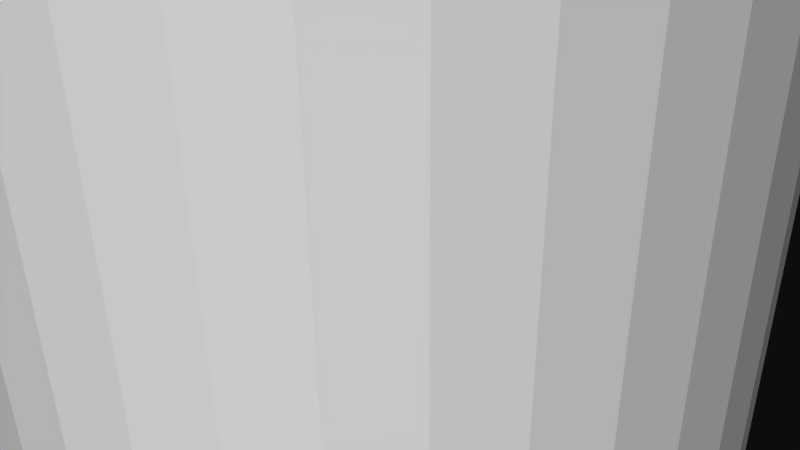 # Source: 12215.blend  (saved by Blender 2.72.0; exported with 4.5.12 LTS)
import bpy
from mathutils import Matrix  # noqa: F401  (used for matrix-valued properties, if any)

bpy.ops.wm.read_factory_settings(use_empty=True)
scene = bpy.context.scene
scene.name = 'Scene'

# ---- collections
col_collection_1 = bpy.data.collections.new('Collection 1'); scene.collection.children.link(col_collection_1)

# ---- materials (node trees are filled in below, after node groups)
mat_material = bpy.data.materials.new('Material')
mat_material.alpha_threshold = 0.0
mat_material.use_transparent_shadow = False
mat_material.diffuse_color = (1.0, 1.0, 1.0, 1.0)
mat_material.specular_color = (0.902, 0.902, 0.902)
mat_material.roughness = 0.5

# ---- material node trees

# ---- world
world_world = bpy.data.worlds.new('World'); scene.world = world_world
world_world.color = (0.05088, 0.05088, 0.05088)
world_world.use_sun_shadow = False
world_world.sun_shadow_jitter_overblur = 0.0
world_world.cycles.sampling_method = 'MANUAL'
world_world.cycles.sample_map_resolution = 256

# ---- cameras
cam_camera = bpy.data.cameras.new('Camera')
cam_camera.clip_end = 100.0
cam_camera.lens = 35.0
cam_camera.sensor_width = 32.0
cam_camera.sensor_height = 18.0
cam_camera.ortho_scale = 7.314
cam_camera.dof.focus_distance = 0.0
cam_camera.dof.aperture_fstop = 128.0

# ---- meshes
me_rob_12215 = bpy.data.meshes.new('ROB-12215')
me_rob_12215.from_pydata([(0.3231, 127.0, 3.796), (0.4039, 127.0, 4.745), (0.96, 127.0, 3.687), (1.2, 127.0, 4.609), (1.569, 127.0, 3.472), (1.962, 127.0, 4.34), (2.134, 127.0, 3.157), (2.667, 127.0, 3.946), (2.636, 127.0, 2.751), (3.295, 127.0, 3.438), (3.063, 127.0, 2.266), (3.829, 127.0, 2.832), (3.402, 127.0, 1.715), (4.253, 127.0, 2.144), (3.643, 127.0, 1.116), (4.554, 127.0, 1.395), (3.779, 127.0, 0.4839), (4.724, 127.0, 0.6049), (3.807, 127.0, -0.1617), (4.758, 127.0, -0.2021), (3.724, 127.0, -0.8027), (4.656, 127.0, -1.003), (3.535, 127.0, -1.421), (4.419, 127.0, -1.776), (3.244, 127.0, -1.998), (4.055, 127.0, -2.497), (2.86, 127.0, -2.517), (3.575, 127.0, -3.146), (2.394, 127.0, -2.964), (2.992, 127.0, -3.705), (1.858, 127.0, -3.326), (2.323, 127.0, -4.158), (1.269, 127.0, -3.592), (1.587, 127.0, -4.49), (0.6439, 127.0, -3.755), (0.8049, 127.0, -4.694), (-4.768e-07, 127.0, -3.81), (-4.768e-07, 127.0, -4.763), (-0.6439, 127.0, -3.755), (-0.8049, 127.0, -4.694), (-1.269, 127.0, -3.592), (-1.587, 127.0, -4.49), (-1.858, 127.0, -3.326), (-2.323, 127.0, -4.158), (-2.394, 127.0, -2.964), (-2.992, 127.0, -3.705), (-2.86, 127.0, -2.517), (-3.575, 127.0, -3.146), (-3.244, 127.0, -1.998), (-4.055, 127.0, -2.497), (-3.535, 127.0, -1.421), (-4.419, 127.0, -1.776), (-3.724, 127.0, -0.8027), (-4.656, 127.0, -1.003), (-3.807, 127.0, -0.1617), (-4.758, 127.0, -0.2021), (-3.779, 127.0, 0.4839), (-4.724, 127.0, 0.6049), (-3.643, 127.0, 1.116), (-4.554, 127.0, 1.395), (-3.402, 127.0, 1.715), (-4.253, 127.0, 2.144), (-3.063, 127.0, 2.266), (-3.829, 127.0, 2.832), (-2.636, 127.0, 2.751), (-3.295, 127.0, 3.438), (-2.134, 127.0, 3.157), (-2.667, 127.0, 3.946), (-1.569, 127.0, 3.472), (-1.962, 127.0, 4.34), (-0.96, 127.0, 3.687), (-1.2, 127.0, 4.609), (-0.3231, 127.0, 3.796), (-0.4039, 127.0, 4.745), (2.394, -127.0, -2.964), (2.992, -127.0, -3.705), (2.86, -127.0, -2.517), (3.575, -127.0, -3.146), (3.244, -127.0, -1.998), (4.055, -127.0, -2.497), (3.535, -127.0, -1.421), (4.419, -127.0, -1.776), (3.724, -127.0, -0.8027), (4.656, -127.0, -1.003), (3.807, -127.0, -0.1617), (4.758, -127.0, -0.2021), (3.779, -127.0, 0.4839), (4.724, -127.0, 0.6049), (3.643, -127.0, 1.116), (4.554, -127.0, 1.395), (3.402, -127.0, 1.715), (4.253, -127.0, 2.144), (3.063, -127.0, 2.266), (3.829, -127.0, 2.832), (2.636, -127.0, 2.751), (3.295, -127.0, 3.438), (2.134, -127.0, 3.157), (2.667, -127.0, 3.946), (1.569, -127.0, 3.472), (1.962, -127.0, 4.34), (0.96, -127.0, 3.687), (1.2, -127.0, 4.609), (0.3231, -127.0, 3.796), (0.4039, -127.0, 4.745), (-0.3231, -127.0, 3.796), (-0.4039, -127.0, 4.745), (-0.96, -127.0, 3.687), (-1.2, -127.0, 4.609), (-1.569, -127.0, 3.472), (-1.962, -127.0, 4.34), (-2.134, -127.0, 3.157), (-2.667, -127.0, 3.946), (-2.636, -127.0, 2.751), (-3.295, -127.0, 3.438), (-3.063, -127.0, 2.266), (-3.829, -127.0, 2.832), (-3.402, -127.0, 1.715), (-4.253, -127.0, 2.144), (-3.643, -127.0, 1.116), (-4.554, -127.0, 1.395), (-3.779, -127.0, 0.4839), (-4.724, -127.0, 0.6049), (-3.807, -127.0, -0.1617), (-4.758, -127.0, -0.2021), (-3.724, -127.0, -0.8027), (-4.656, -127.0, -1.003), (-3.535, -127.0, -1.421), (-4.419, -127.0, -1.776), (-3.244, -127.0, -1.998), (-4.055, -127.0, -2.497), (-2.86, -127.0, -2.517), (-3.575, -127.0, -3.146), (-2.394, -127.0, -2.964), (-2.992, -127.0, -3.705), (-1.858, -127.0, -3.326), (-2.323, -127.0, -4.158), (-1.269, -127.0, -3.592), (-1.587, -127.0, -4.49), (-0.6439, -127.0, -3.755), (-0.8049, -127.0, -4.694), (-4.768e-07, -127.0, -3.81), (-4.768e-07, -127.0, -4.763), (0.6439, -127.0, -3.755), (0.8049, -127.0, -4.694), (1.269, -127.0, -3.592), (1.587, -127.0, -4.49), (1.858, -127.0, -3.326), (2.323, -127.0, -4.158)], [], [(88, 14, 16, 86), (147, 31, 29, 75), (110, 66, 68, 108), (116, 60, 62, 114), (120, 56, 58, 118), (75, 29, 27, 77), (114, 62, 64, 112), (91, 13, 11, 93), (36, 34, 32, 30, 28, 26, 24, 22, 20, 19, 21, 23, 25, 27, 29, 31, 33, 35, 37, 39, 41, 43, 45, 47, 49, 51, 53, 55, 57, 59, 61, 63, 65, 64, 62, 60, 58, 56, 54, 52, 50, 48, 46, 44, 42, 40, 38), (129, 49, 47, 131), (93, 11, 9, 95), (94, 8, 10, 92), (146, 30, 32, 144), (109, 69, 67, 111), (121, 57, 55, 123), (144, 32, 34, 142), (77, 27, 25, 79), (105, 103, 1, 73), (84, 18, 20, 82), (78, 24, 26, 76), (81, 23, 21, 83), (79, 25, 23, 81), (92, 10, 12, 90), (133, 45, 43, 135), (126, 50, 52, 124), (102, 104, 72, 0), (17, 19, 20, 18, 16, 14, 12, 10, 8, 6, 4, 2, 0, 72, 70, 68, 66, 64, 65, 67, 69, 71, 73, 1, 3, 5, 7, 9, 11, 13, 15), (105, 73, 71, 107), (142, 34, 36, 140), (115, 63, 61, 117), (119, 59, 57, 121), (100, 2, 4, 98), (98, 4, 6, 96), (122, 54, 56, 120), (96, 6, 8, 94), (127, 51, 49, 129), (82, 20, 22, 80), (141, 37, 35, 143), (111, 67, 65, 113), (125, 53, 51, 127), (113, 65, 63, 115), (123, 55, 53, 125), (131, 47, 45, 133), (99, 5, 3, 101), (83, 21, 19, 85), (139, 141, 143, 145, 147, 75, 77, 79, 81, 83, 85, 87, 89, 88, 86, 84, 82, 80, 78, 76, 74, 146, 144, 142, 140, 138, 136, 134, 132, 130, 128, 126, 124, 122, 120, 118, 116, 114, 112, 110, 108, 106, 104, 102, 100, 98, 96, 94, 92, 91, 93, 95, 97, 99, 101, 103, 105, 107, 109, 111, 113, 115, 117, 119, 121, 123, 125, 127, 129, 131, 133, 135, 137), (90, 12, 14, 88), (117, 61, 59, 119), (132, 44, 46, 130), (130, 46, 48, 128), (145, 33, 31, 147), (89, 15, 13, 91), (97, 7, 5, 99), (85, 19, 17, 87), (137, 41, 39, 139), (86, 16, 18, 84), (80, 22, 24, 78), (118, 58, 60, 116), (102, 0, 2, 100), (91, 92, 90, 88, 89), (135, 43, 41, 137), (95, 9, 7, 97), (143, 35, 33, 145), (136, 40, 42, 134), (107, 71, 69, 109), (106, 70, 72, 104), (128, 48, 50, 126), (101, 3, 1, 103), (76, 26, 28, 74), (112, 64, 66, 110), (138, 38, 40, 136), (74, 28, 30, 146), (140, 36, 38, 138), (124, 52, 54, 122), (134, 42, 44, 132), (139, 39, 37, 141), (108, 68, 70, 106), (87, 17, 15, 89)])
me_rob_12215.materials.append(mat_material)
me_rob_12215.use_remesh_preserve_volume = False
me_rob_12215.use_remesh_preserve_attributes = False
me_rob_12215.use_mirror_vertex_groups = False
me_rob_12215.update()

# ---- objects
ob_rob_12215 = bpy.data.objects.new('ROB-12215', me_rob_12215)
ob_camera = bpy.data.objects.new('Camera', cam_camera)

# ---- transforms, parenting, visibility, modifiers, constraints
ob_rob_12215.location = (0.0, 0.0, 0.0)
ob_rob_12215.rotation_euler = (1.571, -0.0, 0.0)
ob_rob_12215.lineart.crease_threshold = 0.0
ob_camera.location = (7.481, -6.508, 5.344)
ob_camera.rotation_euler = (1.109, 0.01082, 0.8149)
ob_camera.lock_rotations_4d = False
ob_camera.empty_display_type = 'ARROWS'
ob_camera.color = (0.0, 0.0, 0.0, 0.0)
ob_camera.display_type = 'WIRE'
ob_camera.lineart.crease_threshold = 0.0

# ---- collection membership
col_collection_1.objects.link(ob_rob_12215)
col_collection_1.objects.link(ob_camera)

# ---- scene / render settings (as saved in the file)
scene.camera = ob_camera
scene.frame_start = 1; scene.frame_end = 250; scene.frame_set(1)
scene.render.engine = 'BLENDER_EEVEE_NEXT'
scene.render.resolution_percentage = 50
scene.render.dither_intensity = 0.0
scene.cycles.use_denoising = False
scene.cycles.samples = 10
scene.cycles.sampling_pattern = 'TABULATED_SOBOL'
scene.cycles.light_sampling_threshold = 0.0
scene.cycles.use_adaptive_sampling = False
scene.cycles.use_light_tree = False
scene.cycles.blur_glossy = 0.0
scene.cycles.pixel_filter_type = 'GAUSSIAN'
scene.cycles.sample_clamp_indirect = 0.0
scene.view_settings.view_transform = 'Raw'
bpy.context.view_layer.update()

# ---- added for rendering (the .blend has no usable light): sun
light_auto_sun = bpy.data.lights.new('AutoSun', 'SUN')
light_auto_sun.energy = 3.0
light_auto_sun.angle = 0.0523599
ob_auto_sun = bpy.data.objects.new('AutoSun', light_auto_sun)
scene.collection.objects.link(ob_auto_sun)
ob_auto_sun.rotation_euler = (0.872665, 0.174533, 0.523599)
bpy.context.view_layer.update()

